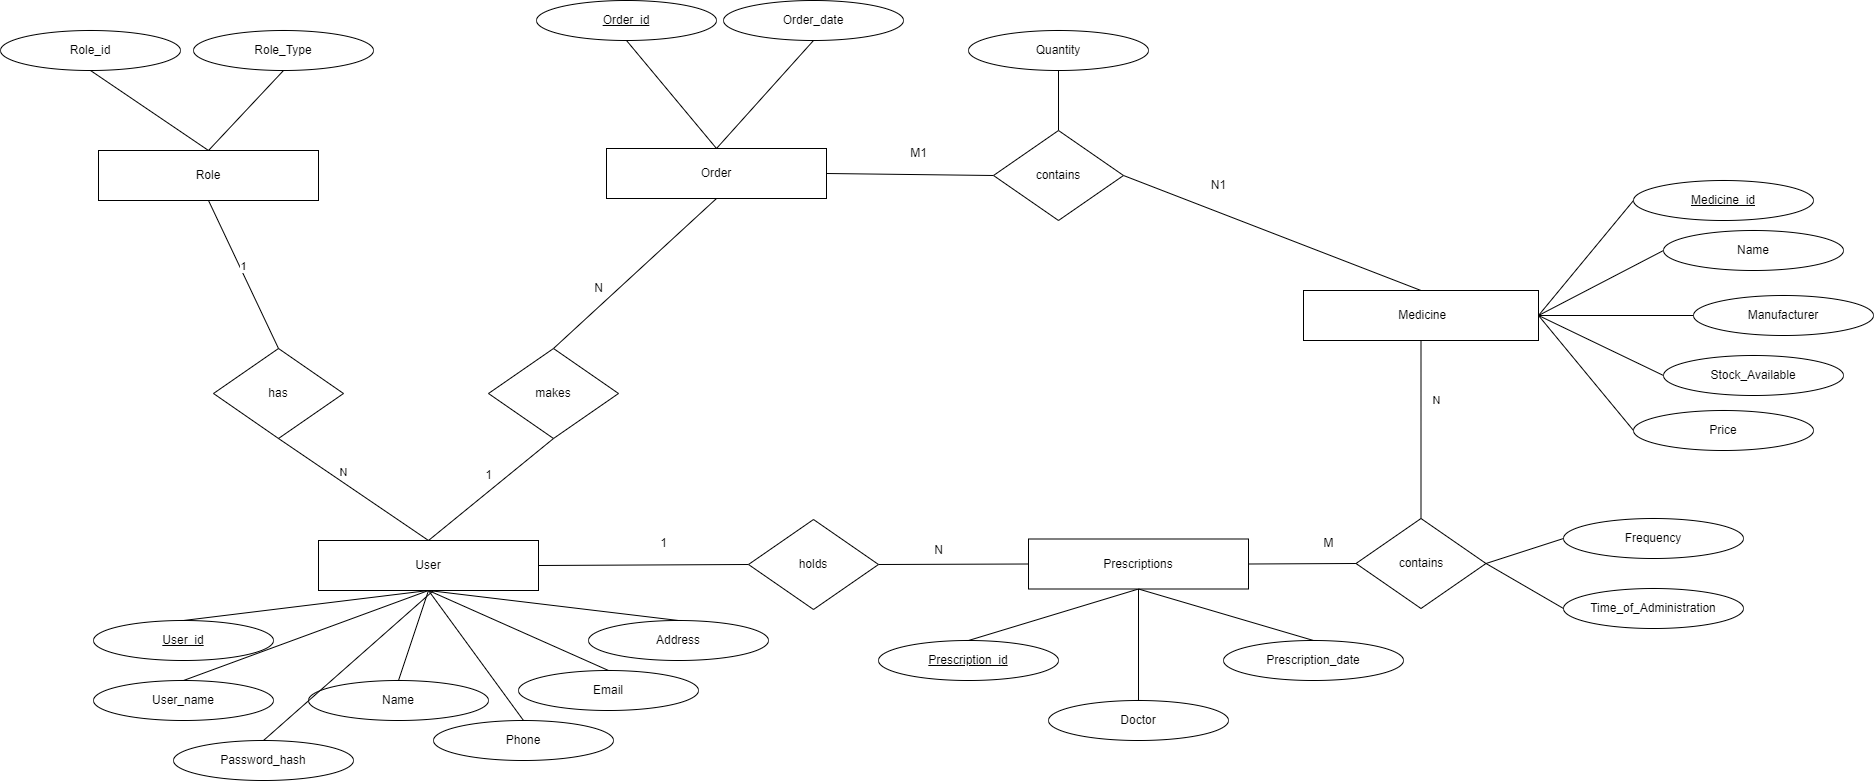

The diagram above was exported from draw.io. Its source (the exported page's mxGraphModel, read from the mxfile embedded in the PNG):
<mxGraphModel dx="1088" dy="1317" grid="1" gridSize="10" guides="1" tooltips="1" connect="1" arrows="1" fold="1" page="1" pageScale="1" pageWidth="850" pageHeight="1100" math="0" shadow="0">
  <root>
    <mxCell id="0" />
    <mxCell id="1" parent="0" />
    <mxCell id="O_jCeojWmZRCZsQjacxK-14" style="rounded=0;orthogonalLoop=1;jettySize=auto;html=1;exitX=0.5;exitY=0;exitDx=0;exitDy=0;endArrow=none;endFill=0;entryX=0.5;entryY=1;entryDx=0;entryDy=0;" parent="1" source="O_jCeojWmZRCZsQjacxK-2" target="O_jCeojWmZRCZsQjacxK-3" edge="1">
      <mxGeometry relative="1" as="geometry">
        <mxPoint x="-340" y="-300" as="targetPoint" />
      </mxGeometry>
    </mxCell>
    <mxCell id="O_jCeojWmZRCZsQjacxK-2" value="User_name" style="ellipse;whiteSpace=wrap;html=1;" parent="1" vertex="1">
      <mxGeometry x="-650" y="-260" width="180" height="40" as="geometry" />
    </mxCell>
    <mxCell id="O_jCeojWmZRCZsQjacxK-175" style="rounded=0;orthogonalLoop=1;jettySize=auto;html=1;exitX=1;exitY=0.5;exitDx=0;exitDy=0;entryX=0;entryY=0.5;entryDx=0;entryDy=0;endArrow=none;endFill=0;" parent="1" source="O_jCeojWmZRCZsQjacxK-3" target="O_jCeojWmZRCZsQjacxK-80" edge="1">
      <mxGeometry relative="1" as="geometry" />
    </mxCell>
    <mxCell id="O_jCeojWmZRCZsQjacxK-3" value="User" style="rounded=0;whiteSpace=wrap;html=1;" parent="1" vertex="1">
      <mxGeometry x="-425" y="-400" width="220" height="50" as="geometry" />
    </mxCell>
    <mxCell id="O_jCeojWmZRCZsQjacxK-16" style="rounded=0;orthogonalLoop=1;jettySize=auto;html=1;exitX=0.5;exitY=0;exitDx=0;exitDy=0;entryX=0.5;entryY=1;entryDx=0;entryDy=0;endArrow=none;endFill=0;" parent="1" source="O_jCeojWmZRCZsQjacxK-6" target="O_jCeojWmZRCZsQjacxK-3" edge="1">
      <mxGeometry relative="1" as="geometry">
        <mxPoint x="-315" y="-340" as="targetPoint" />
      </mxGeometry>
    </mxCell>
    <mxCell id="O_jCeojWmZRCZsQjacxK-6" value="Phone" style="ellipse;whiteSpace=wrap;html=1;" parent="1" vertex="1">
      <mxGeometry x="-310" y="-220" width="180" height="40" as="geometry" />
    </mxCell>
    <mxCell id="O_jCeojWmZRCZsQjacxK-13" style="rounded=0;orthogonalLoop=1;jettySize=auto;html=1;exitX=0.5;exitY=0;exitDx=0;exitDy=0;entryX=0.5;entryY=1;entryDx=0;entryDy=0;endArrow=none;endFill=0;" parent="1" source="O_jCeojWmZRCZsQjacxK-8" target="O_jCeojWmZRCZsQjacxK-3" edge="1">
      <mxGeometry relative="1" as="geometry" />
    </mxCell>
    <mxCell id="O_jCeojWmZRCZsQjacxK-8" value="&lt;u&gt;User_id&lt;/u&gt;" style="ellipse;whiteSpace=wrap;html=1;" parent="1" vertex="1">
      <mxGeometry x="-650" y="-320" width="180" height="40" as="geometry" />
    </mxCell>
    <mxCell id="O_jCeojWmZRCZsQjacxK-15" style="rounded=0;orthogonalLoop=1;jettySize=auto;html=1;exitX=0.5;exitY=0;exitDx=0;exitDy=0;endArrow=none;endFill=0;" parent="1" source="O_jCeojWmZRCZsQjacxK-9" edge="1">
      <mxGeometry relative="1" as="geometry">
        <mxPoint x="-315" y="-350" as="targetPoint" />
      </mxGeometry>
    </mxCell>
    <mxCell id="O_jCeojWmZRCZsQjacxK-9" value="Name" style="ellipse;whiteSpace=wrap;html=1;" parent="1" vertex="1">
      <mxGeometry x="-435" y="-260" width="180" height="40" as="geometry" />
    </mxCell>
    <mxCell id="O_jCeojWmZRCZsQjacxK-19" style="rounded=0;orthogonalLoop=1;jettySize=auto;html=1;exitX=0.5;exitY=0;exitDx=0;exitDy=0;entryX=0.5;entryY=1;entryDx=0;entryDy=0;endArrow=none;endFill=0;" parent="1" source="O_jCeojWmZRCZsQjacxK-10" target="O_jCeojWmZRCZsQjacxK-3" edge="1">
      <mxGeometry relative="1" as="geometry" />
    </mxCell>
    <mxCell id="O_jCeojWmZRCZsQjacxK-10" value="Address" style="ellipse;whiteSpace=wrap;html=1;" parent="1" vertex="1">
      <mxGeometry x="-155" y="-320" width="180" height="40" as="geometry" />
    </mxCell>
    <mxCell id="O_jCeojWmZRCZsQjacxK-18" style="rounded=0;orthogonalLoop=1;jettySize=auto;html=1;exitX=0.5;exitY=0;exitDx=0;exitDy=0;entryX=0.5;entryY=1;entryDx=0;entryDy=0;endArrow=none;endFill=0;" parent="1" source="O_jCeojWmZRCZsQjacxK-11" target="O_jCeojWmZRCZsQjacxK-3" edge="1">
      <mxGeometry relative="1" as="geometry" />
    </mxCell>
    <mxCell id="O_jCeojWmZRCZsQjacxK-11" value="Email" style="ellipse;whiteSpace=wrap;html=1;" parent="1" vertex="1">
      <mxGeometry x="-225" y="-270" width="180" height="40" as="geometry" />
    </mxCell>
    <mxCell id="O_jCeojWmZRCZsQjacxK-116" style="rounded=0;orthogonalLoop=1;jettySize=auto;html=1;exitX=0.5;exitY=1;exitDx=0;exitDy=0;entryX=0.5;entryY=0;entryDx=0;entryDy=0;endArrow=none;endFill=0;" parent="1" source="O_jCeojWmZRCZsQjacxK-54" target="O_jCeojWmZRCZsQjacxK-55" edge="1">
      <mxGeometry relative="1" as="geometry" />
    </mxCell>
    <mxCell id="O_jCeojWmZRCZsQjacxK-54" value="&lt;u&gt;Order_id&lt;/u&gt;" style="ellipse;whiteSpace=wrap;html=1;" parent="1" vertex="1">
      <mxGeometry x="-207" y="-940" width="180" height="40" as="geometry" />
    </mxCell>
    <mxCell id="O_jCeojWmZRCZsQjacxK-181" style="rounded=0;orthogonalLoop=1;jettySize=auto;html=1;exitX=1;exitY=0.5;exitDx=0;exitDy=0;entryX=0;entryY=0.5;entryDx=0;entryDy=0;endArrow=none;endFill=0;" parent="1" source="O_jCeojWmZRCZsQjacxK-55" target="O_jCeojWmZRCZsQjacxK-168" edge="1">
      <mxGeometry relative="1" as="geometry" />
    </mxCell>
    <mxCell id="O_jCeojWmZRCZsQjacxK-55" value="Order" style="rounded=0;whiteSpace=wrap;html=1;" parent="1" vertex="1">
      <mxGeometry x="-137" y="-792" width="220" height="50" as="geometry" />
    </mxCell>
    <mxCell id="O_jCeojWmZRCZsQjacxK-121" style="rounded=0;orthogonalLoop=1;jettySize=auto;html=1;exitX=0.5;exitY=1;exitDx=0;exitDy=0;entryX=0.5;entryY=0;entryDx=0;entryDy=0;endArrow=none;endFill=0;" parent="1" source="9L-gpI9KPAxgALkRFNXA-2" target="O_jCeojWmZRCZsQjacxK-168" edge="1">
      <mxGeometry relative="1" as="geometry">
        <mxPoint x="315" y="-920" as="sourcePoint" />
      </mxGeometry>
    </mxCell>
    <mxCell id="O_jCeojWmZRCZsQjacxK-119" style="rounded=0;orthogonalLoop=1;jettySize=auto;html=1;exitX=0.5;exitY=1;exitDx=0;exitDy=0;endArrow=none;endFill=0;" parent="1" source="O_jCeojWmZRCZsQjacxK-63" edge="1">
      <mxGeometry relative="1" as="geometry">
        <mxPoint x="-27" y="-792" as="targetPoint" />
      </mxGeometry>
    </mxCell>
    <mxCell id="O_jCeojWmZRCZsQjacxK-63" value="Order_date" style="ellipse;whiteSpace=wrap;html=1;" parent="1" vertex="1">
      <mxGeometry x="-20" y="-940" width="180" height="40" as="geometry" />
    </mxCell>
    <mxCell id="O_jCeojWmZRCZsQjacxK-67" style="rounded=0;orthogonalLoop=1;jettySize=auto;html=1;exitX=0.5;exitY=0;exitDx=0;exitDy=0;endArrow=none;endFill=0;entryX=0.5;entryY=1;entryDx=0;entryDy=0;" parent="1" source="O_jCeojWmZRCZsQjacxK-68" target="O_jCeojWmZRCZsQjacxK-69" edge="1">
      <mxGeometry relative="1" as="geometry">
        <mxPoint x="508" y="-371.5" as="targetPoint" />
      </mxGeometry>
    </mxCell>
    <mxCell id="O_jCeojWmZRCZsQjacxK-68" value="&lt;u&gt;Prescription_id&lt;/u&gt;" style="ellipse;whiteSpace=wrap;html=1;" parent="1" vertex="1">
      <mxGeometry x="135" y="-300" width="180" height="40" as="geometry" />
    </mxCell>
    <mxCell id="O_jCeojWmZRCZsQjacxK-177" style="rounded=0;orthogonalLoop=1;jettySize=auto;html=1;exitX=1;exitY=0.5;exitDx=0;exitDy=0;entryX=0;entryY=0.5;entryDx=0;entryDy=0;endArrow=none;endFill=0;" parent="1" source="O_jCeojWmZRCZsQjacxK-69" target="O_jCeojWmZRCZsQjacxK-94" edge="1">
      <mxGeometry relative="1" as="geometry" />
    </mxCell>
    <mxCell id="O_jCeojWmZRCZsQjacxK-69" value="Prescriptions" style="rounded=0;whiteSpace=wrap;html=1;" parent="1" vertex="1">
      <mxGeometry x="285" y="-401.5" width="220" height="50" as="geometry" />
    </mxCell>
    <mxCell id="O_jCeojWmZRCZsQjacxK-76" style="rounded=0;orthogonalLoop=1;jettySize=auto;html=1;exitX=0.5;exitY=0;exitDx=0;exitDy=0;endArrow=none;endFill=0;entryX=0.5;entryY=1;entryDx=0;entryDy=0;" parent="1" source="O_jCeojWmZRCZsQjacxK-77" target="O_jCeojWmZRCZsQjacxK-69" edge="1">
      <mxGeometry relative="1" as="geometry">
        <mxPoint x="498" y="-301.5" as="targetPoint" />
      </mxGeometry>
    </mxCell>
    <mxCell id="O_jCeojWmZRCZsQjacxK-77" value="Prescription_date" style="ellipse;whiteSpace=wrap;html=1;" parent="1" vertex="1">
      <mxGeometry x="480" y="-300" width="180" height="40" as="geometry" />
    </mxCell>
    <mxCell id="O_jCeojWmZRCZsQjacxK-78" style="rounded=0;orthogonalLoop=1;jettySize=auto;html=1;exitX=0.5;exitY=0;exitDx=0;exitDy=0;entryX=0.5;entryY=1;entryDx=0;entryDy=0;endArrow=none;endFill=0;" parent="1" source="O_jCeojWmZRCZsQjacxK-79" target="O_jCeojWmZRCZsQjacxK-69" edge="1">
      <mxGeometry relative="1" as="geometry" />
    </mxCell>
    <mxCell id="O_jCeojWmZRCZsQjacxK-79" value="Doctor" style="ellipse;whiteSpace=wrap;html=1;" parent="1" vertex="1">
      <mxGeometry x="305" y="-240" width="180" height="40" as="geometry" />
    </mxCell>
    <mxCell id="O_jCeojWmZRCZsQjacxK-176" style="rounded=0;orthogonalLoop=1;jettySize=auto;html=1;exitX=1;exitY=0.5;exitDx=0;exitDy=0;entryX=0;entryY=0.5;entryDx=0;entryDy=0;endArrow=none;endFill=0;" parent="1" source="O_jCeojWmZRCZsQjacxK-80" target="O_jCeojWmZRCZsQjacxK-69" edge="1">
      <mxGeometry relative="1" as="geometry" />
    </mxCell>
    <mxCell id="O_jCeojWmZRCZsQjacxK-187" value="N" style="edgeLabel;html=1;align=center;verticalAlign=middle;resizable=0;points=[];fontSize=12;" parent="O_jCeojWmZRCZsQjacxK-176" vertex="1" connectable="0">
      <mxGeometry x="-0.2499" y="2" relative="1" as="geometry">
        <mxPoint x="4" y="-12" as="offset" />
      </mxGeometry>
    </mxCell>
    <mxCell id="O_jCeojWmZRCZsQjacxK-80" value="holds" style="rhombus;whiteSpace=wrap;html=1;" parent="1" vertex="1">
      <mxGeometry x="5" y="-421" width="130" height="90" as="geometry" />
    </mxCell>
    <mxCell id="O_jCeojWmZRCZsQjacxK-178" style="rounded=0;orthogonalLoop=1;jettySize=auto;html=1;exitX=0.5;exitY=0;exitDx=0;exitDy=0;endArrow=none;endFill=0;entryX=1;entryY=0.5;entryDx=0;entryDy=0;" parent="1" source="O_jCeojWmZRCZsQjacxK-94" target="O_jCeojWmZRCZsQjacxK-155" edge="1">
      <mxGeometry relative="1" as="geometry">
        <mxPoint x="870" y="-440" as="targetPoint" />
      </mxGeometry>
    </mxCell>
    <mxCell id="L_jyukUV387QAnQg5WtP-9" value="N" style="edgeLabel;html=1;align=center;verticalAlign=middle;resizable=0;points=[];" parent="O_jCeojWmZRCZsQjacxK-178" vertex="1" connectable="0">
      <mxGeometry x="0.3351" y="-1" relative="1" as="geometry">
        <mxPoint x="14" y="1" as="offset" />
      </mxGeometry>
    </mxCell>
    <mxCell id="O_jCeojWmZRCZsQjacxK-94" value="contains" style="rhombus;whiteSpace=wrap;html=1;" parent="1" vertex="1">
      <mxGeometry x="612.5" y="-422" width="130" height="90" as="geometry" />
    </mxCell>
    <mxCell id="O_jCeojWmZRCZsQjacxK-173" style="rounded=0;orthogonalLoop=1;jettySize=auto;html=1;exitX=0.5;exitY=1;exitDx=0;exitDy=0;entryX=0.5;entryY=0;entryDx=0;entryDy=0;endArrow=none;endFill=0;" parent="1" source="O_jCeojWmZRCZsQjacxK-141" target="O_jCeojWmZRCZsQjacxK-3" edge="1">
      <mxGeometry relative="1" as="geometry">
        <mxPoint x="-140" y="-502" as="sourcePoint" />
      </mxGeometry>
    </mxCell>
    <mxCell id="O_jCeojWmZRCZsQjacxK-174" style="rounded=0;orthogonalLoop=1;jettySize=auto;html=1;exitX=0.5;exitY=0;exitDx=0;exitDy=0;entryX=0.5;entryY=1;entryDx=0;entryDy=0;endArrow=none;endFill=0;" parent="1" source="O_jCeojWmZRCZsQjacxK-141" target="O_jCeojWmZRCZsQjacxK-55" edge="1">
      <mxGeometry relative="1" as="geometry" />
    </mxCell>
    <mxCell id="O_jCeojWmZRCZsQjacxK-186" value="N" style="edgeLabel;html=1;align=center;verticalAlign=middle;resizable=0;points=[];fontSize=12;" parent="O_jCeojWmZRCZsQjacxK-174" vertex="1" connectable="0">
      <mxGeometry x="-0.3083" y="2" relative="1" as="geometry">
        <mxPoint x="-10" y="-7" as="offset" />
      </mxGeometry>
    </mxCell>
    <mxCell id="O_jCeojWmZRCZsQjacxK-141" value="makes" style="rhombus;whiteSpace=wrap;html=1;" parent="1" vertex="1">
      <mxGeometry x="-255" y="-592" width="130" height="90" as="geometry" />
    </mxCell>
    <mxCell id="O_jCeojWmZRCZsQjacxK-153" style="rounded=0;orthogonalLoop=1;jettySize=auto;html=1;exitX=0;exitY=0.5;exitDx=0;exitDy=0;entryX=0.5;entryY=0;entryDx=0;entryDy=0;endArrow=none;endFill=0;" parent="1" source="O_jCeojWmZRCZsQjacxK-154" target="O_jCeojWmZRCZsQjacxK-155" edge="1">
      <mxGeometry relative="1" as="geometry" />
    </mxCell>
    <mxCell id="O_jCeojWmZRCZsQjacxK-154" value="&lt;u&gt;Medicine_id&lt;/u&gt;" style="ellipse;whiteSpace=wrap;html=1;" parent="1" vertex="1">
      <mxGeometry x="890" y="-760" width="180" height="40" as="geometry" />
    </mxCell>
    <mxCell id="O_jCeojWmZRCZsQjacxK-155" value="&amp;nbsp;Medicine" style="rounded=0;whiteSpace=wrap;html=1;direction=south;" parent="1" vertex="1">
      <mxGeometry x="560" y="-650" width="235" height="50" as="geometry" />
    </mxCell>
    <mxCell id="O_jCeojWmZRCZsQjacxK-156" style="rounded=0;orthogonalLoop=1;jettySize=auto;html=1;exitX=0;exitY=0.5;exitDx=0;exitDy=0;entryX=0.5;entryY=0;entryDx=0;entryDy=0;endArrow=none;endFill=0;" parent="1" source="O_jCeojWmZRCZsQjacxK-157" target="O_jCeojWmZRCZsQjacxK-155" edge="1">
      <mxGeometry relative="1" as="geometry" />
    </mxCell>
    <mxCell id="O_jCeojWmZRCZsQjacxK-157" value="Manufacturer" style="ellipse;whiteSpace=wrap;html=1;" parent="1" vertex="1">
      <mxGeometry x="950" y="-645" width="180" height="40" as="geometry" />
    </mxCell>
    <mxCell id="O_jCeojWmZRCZsQjacxK-158" style="rounded=0;orthogonalLoop=1;jettySize=auto;html=1;exitX=0;exitY=0.5;exitDx=0;exitDy=0;entryX=0.5;entryY=0;entryDx=0;entryDy=0;endArrow=none;endFill=0;" parent="1" source="O_jCeojWmZRCZsQjacxK-159" target="O_jCeojWmZRCZsQjacxK-155" edge="1">
      <mxGeometry relative="1" as="geometry" />
    </mxCell>
    <mxCell id="O_jCeojWmZRCZsQjacxK-159" value="Name" style="ellipse;whiteSpace=wrap;html=1;" parent="1" vertex="1">
      <mxGeometry x="920" y="-710" width="180" height="40" as="geometry" />
    </mxCell>
    <mxCell id="O_jCeojWmZRCZsQjacxK-160" style="rounded=0;orthogonalLoop=1;jettySize=auto;html=1;exitX=0;exitY=0.5;exitDx=0;exitDy=0;endArrow=none;endFill=0;entryX=0.5;entryY=0;entryDx=0;entryDy=0;" parent="1" source="O_jCeojWmZRCZsQjacxK-161" target="O_jCeojWmZRCZsQjacxK-155" edge="1">
      <mxGeometry relative="1" as="geometry">
        <mxPoint x="1605" y="-513.5" as="targetPoint" />
      </mxGeometry>
    </mxCell>
    <mxCell id="O_jCeojWmZRCZsQjacxK-161" value="Stock_Available" style="ellipse;whiteSpace=wrap;html=1;" parent="1" vertex="1">
      <mxGeometry x="920" y="-585" width="180" height="40" as="geometry" />
    </mxCell>
    <mxCell id="O_jCeojWmZRCZsQjacxK-162" style="rounded=0;orthogonalLoop=1;jettySize=auto;html=1;exitX=0;exitY=0.5;exitDx=0;exitDy=0;endArrow=none;endFill=0;entryX=0.5;entryY=0;entryDx=0;entryDy=0;" parent="1" source="O_jCeojWmZRCZsQjacxK-163" target="O_jCeojWmZRCZsQjacxK-155" edge="1">
      <mxGeometry relative="1" as="geometry" />
    </mxCell>
    <mxCell id="O_jCeojWmZRCZsQjacxK-163" value="Price" style="ellipse;whiteSpace=wrap;html=1;" parent="1" vertex="1">
      <mxGeometry x="890" y="-530" width="180" height="40" as="geometry" />
    </mxCell>
    <mxCell id="O_jCeojWmZRCZsQjacxK-182" style="rounded=0;orthogonalLoop=1;jettySize=auto;html=1;exitX=1;exitY=0.5;exitDx=0;exitDy=0;entryX=0;entryY=0.5;entryDx=0;entryDy=0;endArrow=none;endFill=0;" parent="1" source="O_jCeojWmZRCZsQjacxK-168" target="O_jCeojWmZRCZsQjacxK-155" edge="1">
      <mxGeometry relative="1" as="geometry">
        <mxPoint x="520" y="-763" as="targetPoint" />
      </mxGeometry>
    </mxCell>
    <mxCell id="O_jCeojWmZRCZsQjacxK-168" value="contains" style="rhombus;whiteSpace=wrap;html=1;" parent="1" vertex="1">
      <mxGeometry x="250" y="-810" width="130" height="90" as="geometry" />
    </mxCell>
    <mxCell id="O_jCeojWmZRCZsQjacxK-184" value="1" style="text;html=1;align=center;verticalAlign=middle;resizable=0;points=[];autosize=1;strokeColor=none;fillColor=none;" parent="1" vertex="1">
      <mxGeometry x="-270" y="-480" width="30" height="30" as="geometry" />
    </mxCell>
    <mxCell id="O_jCeojWmZRCZsQjacxK-188" value="1" style="text;html=1;align=center;verticalAlign=middle;resizable=0;points=[];autosize=1;strokeColor=none;fillColor=none;" parent="1" vertex="1">
      <mxGeometry x="-95" y="-412" width="30" height="30" as="geometry" />
    </mxCell>
    <mxCell id="O_jCeojWmZRCZsQjacxK-189" value="M1" style="text;html=1;align=center;verticalAlign=middle;resizable=0;points=[];autosize=1;strokeColor=none;fillColor=none;" parent="1" vertex="1">
      <mxGeometry x="155" y="-802" width="40" height="30" as="geometry" />
    </mxCell>
    <mxCell id="O_jCeojWmZRCZsQjacxK-190" value="N1" style="text;html=1;align=center;verticalAlign=middle;resizable=0;points=[];autosize=1;strokeColor=none;fillColor=none;" parent="1" vertex="1">
      <mxGeometry x="455" y="-770" width="40" height="30" as="geometry" />
    </mxCell>
    <mxCell id="O_jCeojWmZRCZsQjacxK-191" value="M" style="text;html=1;align=center;verticalAlign=middle;resizable=0;points=[];autosize=1;strokeColor=none;fillColor=none;" parent="1" vertex="1">
      <mxGeometry x="570" y="-412" width="30" height="30" as="geometry" />
    </mxCell>
    <mxCell id="O_jCeojWmZRCZsQjacxK-207" style="rounded=0;orthogonalLoop=1;jettySize=auto;html=1;exitX=0.5;exitY=0;exitDx=0;exitDy=0;endArrow=none;endFill=0;" parent="1" source="O_jCeojWmZRCZsQjacxK-204" edge="1">
      <mxGeometry relative="1" as="geometry">
        <mxPoint x="-310" y="-350" as="targetPoint" />
      </mxGeometry>
    </mxCell>
    <mxCell id="O_jCeojWmZRCZsQjacxK-204" value="Password_hash" style="ellipse;whiteSpace=wrap;html=1;" parent="1" vertex="1">
      <mxGeometry x="-570" y="-200" width="180" height="40" as="geometry" />
    </mxCell>
    <mxCell id="O_jCeojWmZRCZsQjacxK-208" style="rounded=0;orthogonalLoop=1;jettySize=auto;html=1;exitX=0.5;exitY=1;exitDx=0;exitDy=0;entryX=0.5;entryY=0;entryDx=0;entryDy=0;endArrow=none;endFill=0;" parent="1" source="O_jCeojWmZRCZsQjacxK-205" target="L_jyukUV387QAnQg5WtP-2" edge="1">
      <mxGeometry relative="1" as="geometry" />
    </mxCell>
    <mxCell id="O_jCeojWmZRCZsQjacxK-205" value="Role_Type" style="ellipse;whiteSpace=wrap;html=1;" parent="1" vertex="1">
      <mxGeometry x="-550" y="-910" width="180" height="40" as="geometry" />
    </mxCell>
    <mxCell id="L_jyukUV387QAnQg5WtP-1" value="has" style="rhombus;whiteSpace=wrap;html=1;" parent="1" vertex="1">
      <mxGeometry x="-530" y="-592" width="130" height="90" as="geometry" />
    </mxCell>
    <mxCell id="L_jyukUV387QAnQg5WtP-2" value="Role" style="rounded=0;whiteSpace=wrap;html=1;" parent="1" vertex="1">
      <mxGeometry x="-645" y="-790" width="220" height="50" as="geometry" />
    </mxCell>
    <mxCell id="L_jyukUV387QAnQg5WtP-3" value="Role_id" style="ellipse;whiteSpace=wrap;html=1;" parent="1" vertex="1">
      <mxGeometry x="-743" y="-910" width="180" height="40" as="geometry" />
    </mxCell>
    <mxCell id="L_jyukUV387QAnQg5WtP-4" style="rounded=0;orthogonalLoop=1;jettySize=auto;html=1;exitX=0.5;exitY=1;exitDx=0;exitDy=0;entryX=0.5;entryY=0;entryDx=0;entryDy=0;endArrow=none;endFill=0;" parent="1" source="L_jyukUV387QAnQg5WtP-3" target="L_jyukUV387QAnQg5WtP-2" edge="1">
      <mxGeometry relative="1" as="geometry">
        <mxPoint x="-823" y="-220" as="sourcePoint" />
        <mxPoint x="-939" y="-343" as="targetPoint" />
      </mxGeometry>
    </mxCell>
    <mxCell id="L_jyukUV387QAnQg5WtP-5" value="" style="endArrow=none;html=1;rounded=0;entryX=0.5;entryY=1;entryDx=0;entryDy=0;exitX=0.5;exitY=0;exitDx=0;exitDy=0;" parent="1" source="O_jCeojWmZRCZsQjacxK-3" target="L_jyukUV387QAnQg5WtP-1" edge="1">
      <mxGeometry width="50" height="50" relative="1" as="geometry">
        <mxPoint x="-305" y="-390" as="sourcePoint" />
        <mxPoint x="-470" y="-510" as="targetPoint" />
      </mxGeometry>
    </mxCell>
    <mxCell id="L_jyukUV387QAnQg5WtP-8" value="N" style="edgeLabel;html=1;align=center;verticalAlign=middle;resizable=0;points=[];" parent="L_jyukUV387QAnQg5WtP-5" vertex="1" connectable="0">
      <mxGeometry x="0.1121" y="1" relative="1" as="geometry">
        <mxPoint x="-1" y="-12" as="offset" />
      </mxGeometry>
    </mxCell>
    <mxCell id="L_jyukUV387QAnQg5WtP-6" value="" style="endArrow=none;html=1;rounded=0;entryX=0.5;entryY=1;entryDx=0;entryDy=0;exitX=0.5;exitY=0;exitDx=0;exitDy=0;" parent="1" source="L_jyukUV387QAnQg5WtP-1" target="L_jyukUV387QAnQg5WtP-2" edge="1">
      <mxGeometry width="50" height="50" relative="1" as="geometry">
        <mxPoint x="-415" y="-365" as="sourcePoint" />
        <mxPoint x="-620" y="-367" as="targetPoint" />
      </mxGeometry>
    </mxCell>
    <mxCell id="L_jyukUV387QAnQg5WtP-7" value="1" style="edgeLabel;html=1;align=center;verticalAlign=middle;resizable=0;points=[];" parent="L_jyukUV387QAnQg5WtP-6" vertex="1" connectable="0">
      <mxGeometry x="-0.0182" y="-1" relative="1" as="geometry">
        <mxPoint x="-2" y="-9" as="offset" />
      </mxGeometry>
    </mxCell>
    <mxCell id="9L-gpI9KPAxgALkRFNXA-2" value="Quantity" style="ellipse;whiteSpace=wrap;html=1;" parent="1" vertex="1">
      <mxGeometry x="225" y="-910" width="180" height="40" as="geometry" />
    </mxCell>
    <mxCell id="9L-gpI9KPAxgALkRFNXA-3" value="Frequency" style="ellipse;whiteSpace=wrap;html=1;" parent="1" vertex="1">
      <mxGeometry x="820" y="-422" width="180" height="40" as="geometry" />
    </mxCell>
    <mxCell id="9L-gpI9KPAxgALkRFNXA-4" value="Time_of_Administration" style="ellipse;whiteSpace=wrap;html=1;" parent="1" vertex="1">
      <mxGeometry x="820" y="-352" width="180" height="40" as="geometry" />
    </mxCell>
    <mxCell id="9L-gpI9KPAxgALkRFNXA-5" style="rounded=0;orthogonalLoop=1;jettySize=auto;html=1;exitX=0;exitY=0.5;exitDx=0;exitDy=0;entryX=1;entryY=0.5;entryDx=0;entryDy=0;endArrow=none;endFill=0;" parent="1" source="9L-gpI9KPAxgALkRFNXA-3" target="O_jCeojWmZRCZsQjacxK-94" edge="1">
      <mxGeometry relative="1" as="geometry">
        <mxPoint x="325" y="-860" as="sourcePoint" />
        <mxPoint x="325" y="-800" as="targetPoint" />
      </mxGeometry>
    </mxCell>
    <mxCell id="9L-gpI9KPAxgALkRFNXA-6" style="rounded=0;orthogonalLoop=1;jettySize=auto;html=1;exitX=0;exitY=0.5;exitDx=0;exitDy=0;entryX=1;entryY=0.5;entryDx=0;entryDy=0;endArrow=none;endFill=0;" parent="1" source="9L-gpI9KPAxgALkRFNXA-4" target="O_jCeojWmZRCZsQjacxK-94" edge="1">
      <mxGeometry relative="1" as="geometry">
        <mxPoint x="830" y="-392" as="sourcePoint" />
        <mxPoint x="780" y="-366" as="targetPoint" />
      </mxGeometry>
    </mxCell>
  </root>
</mxGraphModel>